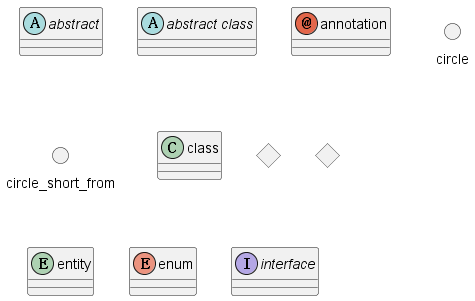

The diagram above was rendered by PlantUML. Its source (embedded in the PNG):
@startuml
abstract abstract
abstract class "abstract class"
annotation annotation
circle circle
() circle_short_from
class class
diamond diamond
<> diamond_short_form
entity entity
enum enum
interface interface
@enduml